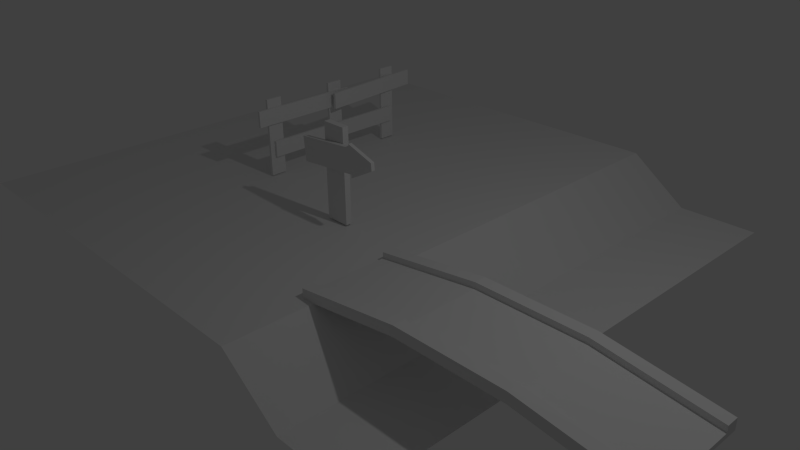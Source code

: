 # Source: GameAsset2.blend  (saved by Blender 2.72.0; exported with 4.5.12 LTS)
import bpy
from mathutils import Matrix  # noqa: F401  (used for matrix-valued properties, if any)

bpy.ops.wm.read_factory_settings(use_empty=True)
scene = bpy.context.scene
scene.name = 'Scene'

# ---- collections
col_collection_1 = bpy.data.collections.new('Collection 1'); scene.collection.children.link(col_collection_1)

# ---- world
world_world = bpy.data.worlds.new('World'); scene.world = world_world
world_world.color = (0.05088, 0.05088, 0.05088)
world_world.use_sun_shadow = False
world_world.sun_shadow_jitter_overblur = 0.0
world_world.cycles.sampling_method = 'MANUAL'
world_world.cycles.sample_map_resolution = 256

# ---- cameras
cam_camera = bpy.data.cameras.new('Camera')
cam_camera.clip_end = 100.0
cam_camera.lens = 35.0
cam_camera.sensor_width = 32.0
cam_camera.sensor_height = 18.0
cam_camera.ortho_scale = 7.314
cam_camera.dof.focus_distance = 0.0
cam_camera.dof.aperture_fstop = 128.0

# ---- lights
light_lamp = bpy.data.lights.new('Lamp', 'POINT')
light_lamp.transmission_factor = 0.0
light_lamp.cutoff_distance = 30.0
light_lamp.energy = 100.0
light_lamp.shadow_buffer_clip_start = 1.001
light_lamp.shadow_soft_size = 0.1
light_lamp.shadow_maximum_resolution = 0.006
light_lamp.use_absolute_resolution = True
light_lamp.cycles.use_multiple_importance_sampling = False

# ---- meshes
me_cube_015 = bpy.data.meshes.new('Cube.015')
me_cube_015.from_pydata([(-0.6923, 0.02719, 0.1247), (-0.6594, 0.02719, -0.2394), (-0.6244, -0.02788, -0.2394), (-0.6573, -0.02788, 0.1247), (0.73, 0.02719, 0.08441), (0.7337, 0.02719, 0.04351), (0.7337, -0.02788, 0.04351), (0.73, -0.02788, 0.08441), (0.263, 0.02719, 0.2111), (0.2959, 0.02719, -0.1531), (0.3309, -0.02788, -0.1531), (0.298, -0.02788, 0.2111), (0.7266, 0.02719, 0.1221), (0.7366, 0.02719, 0.01138), (0.7366, -0.02788, 0.01138), (0.7266, -0.02788, 0.1221), (0.2931, 0.02719, 0.2648), (0.3358, 0.02719, -0.2067), (0.3358, -0.02788, -0.2067), (0.2931, -0.02788, 0.2648)], [], [(8, 9, 1, 0), (9, 10, 2, 1), (10, 11, 3, 2), (11, 8, 0, 3), (0, 1, 2, 3), (7, 6, 5, 4), (4, 5, 9, 8), (10, 9, 17, 18), (6, 7, 11, 10), (8, 11, 19, 16), (13, 14, 18, 17), (15, 12, 16, 19), (11, 7, 15, 19), (6, 10, 18, 14), (9, 5, 13, 17), (7, 4, 12, 15), (5, 6, 14, 13), (4, 8, 16, 12)])
_uv = me_cube_015.uv_layers.new(name='UVMap')
_uv.uv.foreach_set('vector', [0.7016, 0.1249, 0.7019, 0.02312, 0.969, 0.02382, 0.9688, 0.1256, 0.4547, 0.02607, 0.4547, 0.02607, 0.194, 0.02458, 0.194, 0.02458, 0.4547, 0.02607, 0.4541, 0.1254, 0.1934, 0.1239, 0.194, 0.02458, 0.4541, 0.1254, 0.4541, 0.1254, 0.1934, 0.1239, 0.1934, 0.1239, 0.1934, 0.1239, 0.194, 0.02458, 0.194, 0.02458, 0.1934, 0.1239, 0.5682, 0.08124, 0.5683, 0.07008, 0.5683, 0.07008, 0.5682, 0.08124, 0.5851, 0.07867, 0.5852, 0.06723, 0.7019, 0.02312, 0.7016, 0.1249, 0.4547, 0.02607, 0.4547, 0.02607, 0.4548, 0.01142, 0.4548, 0.01142, 0.5683, 0.07008, 0.5682, 0.08124, 0.4541, 0.1254, 0.4547, 0.02607, 0.4541, 0.1254, 0.4541, 0.1254, 0.454, 0.1401, 0.454, 0.1401, 0.5683, 0.06131, 0.5683, 0.06131, 0.4548, 0.01142, 0.4548, 0.01142, 0.5681, 0.09151, 0.5681, 0.09151, 0.454, 0.1401, 0.454, 0.1401, 0.4541, 0.1254, 0.5682, 0.08124, 0.5681, 0.09151, 0.454, 0.1401, 0.5683, 0.07008, 0.4547, 0.02607, 0.4548, 0.01142, 0.5683, 0.06131, 0.7019, 0.02312, 0.5852, 0.06723, 0.5852, 0.05825, 0.7019, 0.008108, 0.5682, 0.08124, 0.5682, 0.08124, 0.5681, 0.09151, 0.5681, 0.09151, 0.5683, 0.07008, 0.5683, 0.07008, 0.5683, 0.06131, 0.5683, 0.06131, 0.5851, 0.07867, 0.7016, 0.1249, 0.7016, 0.1399, 0.5851, 0.08919])
me_cube_015.use_remesh_preserve_volume = False
me_cube_015.use_remesh_preserve_attributes = False
me_cube_015.use_mirror_vertex_groups = False
me_cube_015.update()
me_cube_014 = bpy.data.meshes.new('Cube.014')
me_cube_014.from_pydata([(-0.2168, 0.07877, -0.8142), (0.158, 0.07877, -0.8142), (0.158, -0.01523, -0.8142), (-0.2168, -0.01523, -0.8142), (-0.2168, 0.07877, 0.5987), (0.158, 0.07877, 0.5987), (0.158, -0.01523, 0.5987), (-0.2168, -0.01523, 0.5987)], [], [(4, 5, 1, 0), (5, 6, 2, 1), (6, 7, 3, 2), (7, 4, 0, 3), (0, 1, 2, 3), (7, 6, 5, 4)])
_uv = me_cube_014.uv_layers.new(name='UVMap')
_uv.uv.foreach_set('vector', [0.05452, 0.4077, 0.1564, 0.4077, 0.1564, 0.02371, 0.05452, 0.02371, 0.1564, 0.4077, 0.1564, 0.4077, 0.1564, 0.02371, 0.1564, 0.02371, 0.1564, 0.4077, 0.05452, 0.4077, 0.05452, 0.02371, 0.1564, 0.02371, 0.05452, 0.4077, 0.05452, 0.4077, 0.05452, 0.02371, 0.05452, 0.02371, 0.05452, 0.02371, 0.1564, 0.02371, 0.1564, 0.02371, 0.05452, 0.02371, 0.05452, 0.4077, 0.1564, 0.4077, 0.1564, 0.4077, 0.05452, 0.4077])
me_cube_014.use_remesh_preserve_volume = False
me_cube_014.use_remesh_preserve_attributes = False
me_cube_014.use_mirror_vertex_groups = False
me_cube_014.update()
me_cube_013 = bpy.data.meshes.new('Cube.013')
me_cube_013.from_pydata([(0.03063, 1.158, -0.1404), (0.03063, 1.158, -0.3912), (-0.009591, 1.158, -0.3912), (-0.009591, 1.158, -0.1404), (0.03063, -0.006591, -0.1404), (0.03063, -0.006591, -0.3912), (-0.009591, -0.006591, -0.3912), (-0.009591, -0.006591, -0.1404), (0.03063, -0.05792, -0.1404), (0.03063, -0.05792, -0.3912), (-0.009591, -0.05792, -0.3912), (-0.009591, -0.05792, -0.1404), (0.03063, -1.223, -0.1404), (0.03063, -1.223, -0.3912), (-0.009591, -1.223, -0.3912), (-0.009591, -1.223, -0.1404), (-0.05223, -1.301, -0.6866), (-0.05223, -1.05, -0.6866), (-0.01208, -1.05, -0.6866), (-0.01208, -1.301, -0.6866), (-0.05223, -1.301, 0.53), (-0.05223, -1.05, 0.53), (-0.01208, -1.05, 0.53), (-0.01208, -1.301, 0.53), (-0.05223, -0.1333, -0.6866), (-0.05223, 0.1174, -0.6866), (-0.01207, 0.1174, -0.6866), (-0.01207, -0.1333, -0.6866), (-0.05223, -0.1333, 0.53), (-0.05223, 0.1174, 0.53), (-0.01207, 0.1174, 0.53), (-0.01207, -0.1333, 0.53), (-0.05223, 0.9731, -0.6866), (-0.05223, 1.224, -0.6866), (-0.01208, 1.224, -0.6866), (-0.01208, 0.9731, -0.6866), (-0.05223, 0.9731, 0.53), (-0.05223, 1.224, 0.53), (-0.01208, 1.224, 0.53), (-0.01208, 0.9731, 0.53), (-0.001866, 1.588, 0.3934), (-0.001866, 1.588, 0.1426), (-0.04195, 1.585, 0.1426), (-0.04195, 1.585, 0.3934), (0.1415, -0.1223, 0.3934), (0.1415, -0.1223, 0.1426), (0.1014, -0.1256, 0.1426), (0.1014, -0.1256, 0.3934), (0.02728, 0.2357, 0.3934), (0.02728, 0.2357, 0.1426), (-0.01295, 0.2357, 0.1426), (-0.01295, 0.2357, 0.3934), (0.02728, -1.481, 0.3934), (0.02728, -1.481, 0.1426), (-0.01295, -1.481, 0.1426), (-0.01295, -1.481, 0.3934)], [], [(4, 5, 1, 0), (5, 6, 2, 1), (6, 7, 3, 2), (7, 4, 0, 3), (0, 1, 2, 3), (7, 6, 5, 4), (12, 13, 9, 8), (13, 14, 10, 9), (14, 15, 11, 10), (15, 12, 8, 11), (8, 9, 10, 11), (15, 14, 13, 12), (20, 21, 17, 16), (21, 22, 18, 17), (22, 23, 19, 18), (23, 20, 16, 19), (16, 17, 18, 19), (23, 22, 21, 20), (28, 29, 25, 24), (29, 30, 26, 25), (30, 31, 27, 26), (31, 28, 24, 27), (24, 25, 26, 27), (31, 30, 29, 28), (36, 37, 33, 32), (37, 38, 34, 33), (38, 39, 35, 34), (39, 36, 32, 35), (32, 33, 34, 35), (39, 38, 37, 36), (44, 45, 41, 40), (45, 46, 42, 41), (46, 47, 43, 42), (47, 44, 40, 43), (40, 41, 42, 43), (47, 46, 45, 44), (52, 53, 49, 48), (53, 54, 50, 49), (54, 55, 51, 50), (55, 52, 48, 51), (48, 49, 50, 51), (55, 54, 53, 52)])
_uv = me_cube_013.uv_layers.new(name='UVMap')
_uv.uv.foreach_set('vector', [0.3186, 0.5548, 0.2613, 0.5548, 0.2613, 0.2886, 0.3186, 0.2886, 0.2613, 0.5548, 0.2613, 0.5548, 0.2613, 0.2886, 0.2613, 0.2886, 0.2613, 0.5548, 0.3186, 0.5548, 0.3186, 0.2886, 0.2613, 0.2886, 0.3186, 0.5548, 0.3186, 0.5548, 0.3186, 0.2886, 0.3186, 0.2886, 0.3186, 0.2886, 0.2613, 0.2886, 0.2613, 0.2886, 0.3186, 0.2886, 0.3186, 0.5548, 0.2613, 0.5548, 0.2613, 0.5548, 0.3186, 0.5548, 0.3186, 0.8327, 0.2613, 0.8327, 0.2613, 0.5665, 0.3186, 0.5665, 0.2613, 0.8327, 0.2613, 0.8327, 0.2613, 0.5665, 0.2613, 0.5665, 0.2613, 0.8327, 0.3186, 0.8327, 0.3186, 0.5665, 0.2613, 0.5665, 0.3186, 0.8327, 0.3186, 0.8327, 0.3186, 0.5665, 0.3186, 0.5665, 0.3186, 0.5665, 0.2613, 0.5665, 0.2613, 0.5665, 0.3186, 0.5665, 0.3186, 0.8327, 0.2613, 0.8327, 0.2613, 0.8327, 0.3186, 0.8327, 0.4718, 0.8505, 0.4718, 0.7932, 0.1938, 0.7932, 0.1938, 0.8505, 0.4718, 0.7932, 0.4718, 0.7932, 0.1938, 0.7932, 0.1938, 0.7932, 0.4718, 0.7932, 0.4718, 0.8505, 0.1938, 0.8505, 0.1938, 0.7932, 0.4718, 0.8505, 0.4718, 0.8505, 0.1938, 0.8505, 0.1938, 0.8505, 0.1938, 0.8505, 0.1938, 0.7932, 0.1938, 0.7932, 0.1938, 0.8505, 0.4718, 0.8505, 0.4718, 0.7932, 0.4718, 0.7932, 0.4718, 0.8505, 0.4718, 0.5837, 0.4718, 0.5264, 0.1938, 0.5264, 0.1938, 0.5837, 0.4718, 0.5264, 0.4718, 0.5264, 0.1938, 0.5264, 0.1938, 0.5264, 0.4718, 0.5264, 0.4718, 0.5837, 0.1938, 0.5837, 0.1938, 0.5264, 0.4718, 0.5837, 0.4718, 0.5837, 0.1938, 0.5837, 0.1938, 0.5837, 0.1938, 0.5837, 0.1938, 0.5264, 0.1938, 0.5264, 0.1938, 0.5837, 0.4718, 0.5837, 0.4718, 0.5264, 0.4718, 0.5264, 0.4718, 0.5837, 0.4718, 0.3309, 0.4718, 0.2736, 0.1938, 0.2736, 0.1938, 0.3309, 0.4718, 0.2736, 0.4718, 0.2736, 0.1938, 0.2736, 0.1938, 0.2736, 0.4718, 0.2736, 0.4718, 0.3309, 0.1938, 0.3309, 0.1938, 0.2736, 0.4718, 0.3309, 0.4718, 0.3309, 0.1938, 0.3309, 0.1938, 0.3309, 0.1938, 0.3309, 0.1938, 0.2736, 0.1938, 0.2736, 0.1938, 0.3309, 0.4718, 0.3309, 0.4718, 0.2736, 0.4718, 0.2736, 0.4718, 0.3309, 0.4405, 0.5812, 0.3832, 0.5812, 0.3832, 0.1904, 0.4405, 0.1904, 0.3832, 0.5812, 0.3832, 0.582, 0.3832, 0.1912, 0.3832, 0.1904, 0.3832, 0.582, 0.4405, 0.582, 0.4405, 0.1912, 0.3832, 0.1912, 0.4405, 0.582, 0.4405, 0.5812, 0.4405, 0.1904, 0.4405, 0.1912, 0.4405, 0.1904, 0.3832, 0.1904, 0.3832, 0.1912, 0.4405, 0.1912, 0.4405, 0.582, 0.3832, 0.582, 0.3832, 0.5812, 0.4405, 0.5812, 0.4405, 0.8916, 0.3832, 0.8916, 0.3832, 0.4994, 0.4405, 0.4994, 0.3832, 0.8916, 0.3832, 0.8916, 0.3832, 0.4994, 0.3832, 0.4994, 0.3832, 0.8916, 0.4405, 0.8916, 0.4405, 0.4994, 0.3832, 0.4994, 0.4405, 0.8916, 0.4405, 0.8916, 0.4405, 0.4994, 0.4405, 0.4994, 0.4405, 0.4994, 0.3832, 0.4994, 0.3832, 0.4994, 0.4405, 0.4994, 0.4405, 0.8916, 0.3832, 0.8916, 0.3832, 0.8916, 0.4405, 0.8916])
me_cube_013.use_remesh_preserve_volume = False
me_cube_013.use_remesh_preserve_attributes = False
me_cube_013.use_mirror_vertex_groups = False
me_cube_013.update()
me_cube_011 = bpy.data.meshes.new('Cube.011')
me_cube_011.from_pydata([(-6.79, -3.971, 0.3057), (-6.79, 3.971, 0.3057), (-0.654, -3.971, 0.3057), (-0.654, 3.971, 0.3057), (0.2742, -3.971, -0.3698), (0.2742, 3.971, -0.3698), (1.499, -3.971, -0.3698), (1.499, 3.971, -0.3698)], [], [(2, 3, 1, 0), (4, 5, 3, 2), (6, 7, 5, 4)])
_uv = me_cube_011.uv_layers.new(name='UVMap')
_uv.uv.foreach_set('vector', [0.7451, 1.707e-07, 0.7451, 1.0, 2.267e-07, 1.0, 0.0, 4.267e-07, 0.8635, 8.534e-08, 0.8635, 1.0, 0.7451, 1.0, 0.7451, 1.707e-07, 1.0, 0.0, 1.0, 1.0, 0.8635, 1.0, 0.8635, 8.534e-08])
me_cube_011.use_remesh_preserve_volume = False
me_cube_011.use_remesh_preserve_attributes = False
me_cube_011.use_mirror_vertex_groups = False
me_cube_011.update()
me_cube_010 = bpy.data.meshes.new('Cube.010')
me_cube_010.from_pydata([(-2.343, 0.7234, -0.03191), (2.343, 0.7234, -0.03191), (2.343, -0.7234, -0.03191), (-2.343, -0.7234, -0.03191), (-2.343, 0.7234, 0.03191), (2.343, 0.7234, 0.03191), (2.343, -0.7234, 0.03191), (-2.343, -0.7234, 0.03191), (-0.7809, 0.7234, 0.2449), (0.7809, 0.7234, 0.2449), (0.7809, 0.7234, 0.1811), (-0.7809, 0.7234, 0.1811), (0.7809, -0.7234, 0.2449), (-0.7809, -0.7234, 0.2449), (-0.7809, -0.7234, 0.1811), (0.7809, -0.7234, 0.1811), (2.343, 0.5553, 0.03191), (2.343, -0.5553, 0.03191), (2.343, -0.5553, -0.03191), (2.343, 0.5553, -0.03191), (-2.343, -0.5553, 0.03191), (-2.343, 0.5553, 0.03191), (-2.343, 0.5553, -0.03191), (-2.343, -0.5553, -0.03191), (-0.7809, 0.5553, 0.1811), (-0.7809, -0.5553, 0.1811), (0.7809, 0.5553, 0.1811), (0.7809, -0.5553, 0.1811), (-0.7809, -0.5553, 0.2449), (-0.7809, 0.5553, 0.2449), (0.7809, -0.5553, 0.2449), (0.7809, 0.5553, 0.2449), (-2.343, 0.7234, 0.1172), (2.343, 0.7234, 0.1172), (2.343, -0.7234, 0.1172), (-2.343, -0.7234, 0.1172), (-0.7809, 0.7234, 0.3302), (0.7809, 0.7234, 0.3302), (0.7809, -0.7234, 0.3302), (-0.7809, -0.7234, 0.3302), (2.343, 0.5553, 0.1172), (2.343, -0.5553, 0.1172), (-2.343, -0.5553, 0.1172), (-2.343, 0.5553, 0.1172), (-0.7809, -0.5553, 0.3302), (-0.7809, 0.5553, 0.3302), (0.7809, -0.5553, 0.3302), (0.7809, 0.5553, 0.3302)], [], [(9, 5, 1, 10), (17, 6, 2, 18), (13, 7, 3, 14), (21, 4, 0, 22), (27, 18, 2, 15), (9, 8, 36, 37), (4, 8, 11, 0), (8, 9, 10, 11), (6, 12, 15, 2), (12, 13, 14, 15), (23, 25, 14, 3), (25, 27, 15, 14), (29, 31, 47, 45), (6, 17, 41, 34), (5, 16, 19, 1), (16, 17, 18, 19), (7, 20, 23, 3), (20, 21, 22, 23), (10, 1, 19, 26), (26, 19, 18, 27), (17, 30, 46, 41), (30, 17, 16, 31), (0, 11, 24, 22), (22, 24, 25, 23), (11, 10, 26, 24), (24, 26, 27, 25), (16, 5, 33, 40), (20, 28, 29, 21), (13, 12, 38, 39), (28, 30, 31, 29), (47, 40, 33, 37), (43, 45, 36, 32), (45, 47, 37, 36), (38, 34, 41, 46), (35, 39, 44, 42), (39, 38, 46, 44), (21, 29, 45, 43), (7, 13, 39, 35), (31, 16, 40, 47), (12, 6, 34, 38), (30, 28, 44, 46), (5, 9, 37, 33), (8, 4, 32, 36), (28, 20, 42, 44), (4, 21, 43, 32), (20, 7, 35, 42)])
_uv = me_cube_010.uv_layers.new(name='UVMap')
_uv.uv.foreach_set('vector', [0.5692, 0.667, 0.5692, 0.9047, 0.5692, 0.9047, 0.5692, 0.667, 0.8739, 0.9047, 0.9139, 0.9047, 0.9139, 0.9047, 0.8739, 0.9047, 0.9139, 0.4294, 0.9139, 0.1917, 0.9139, 0.1917, 0.9139, 0.4294, 0.6093, 0.1917, 0.5692, 0.1917, 0.5692, 0.1917, 0.6093, 0.1917, 0.8739, 0.667, 0.8739, 0.9047, 0.9139, 0.9047, 0.9139, 0.667, 0.5692, 0.667, 0.5692, 0.4294, 0.5692, 0.4294, 0.5692, 0.667, 0.5692, 0.1917, 0.5692, 0.4294, 0.5692, 0.4294, 0.5692, 0.1917, 0.5692, 0.4294, 0.5692, 0.667, 0.5692, 0.667, 0.5692, 0.4294, 0.9139, 0.9047, 0.9139, 0.667, 0.9139, 0.667, 0.9139, 0.9047, 0.9139, 0.667, 0.9139, 0.4294, 0.9139, 0.4294, 0.9139, 0.667, 0.8739, 0.1917, 0.8739, 0.4294, 0.9139, 0.4294, 0.9139, 0.1917, 0.8739, 0.4294, 0.8739, 0.667, 0.9139, 0.667, 0.9139, 0.4294, 0.6093, 0.4294, 0.6093, 0.667, 0.6093, 0.667, 0.6093, 0.4294, 0.9139, 0.9047, 0.8739, 0.9047, 0.8739, 0.9047, 0.9139, 0.9047, 0.5692, 0.9047, 0.6093, 0.9047, 0.6093, 0.9047, 0.5692, 0.9047, 0.6093, 0.9047, 0.8739, 0.9047, 0.8739, 0.9047, 0.6093, 0.9047, 0.9139, 0.1917, 0.8739, 0.1917, 0.8739, 0.1917, 0.9139, 0.1917, 0.8739, 0.1917, 0.6093, 0.1917, 0.6093, 0.1917, 0.8739, 0.1917, 0.5692, 0.667, 0.5692, 0.9047, 0.6093, 0.9047, 0.6093, 0.667, 0.6093, 0.667, 0.6093, 0.9047, 0.8739, 0.9047, 0.8739, 0.667, 0.8739, 0.9047, 0.8739, 0.667, 0.8739, 0.667, 0.8739, 0.9047, 0.8739, 0.667, 0.8739, 0.9047, 0.6093, 0.9047, 0.6093, 0.667, 0.5692, 0.1917, 0.5692, 0.4294, 0.6093, 0.4294, 0.6093, 0.1917, 0.6093, 0.1917, 0.6093, 0.4294, 0.8739, 0.4294, 0.8739, 0.1917, 0.5692, 0.4294, 0.5692, 0.667, 0.6093, 0.667, 0.6093, 0.4294, 0.6093, 0.4294, 0.6093, 0.667, 0.8739, 0.667, 0.8739, 0.4294, 0.6093, 0.9047, 0.5692, 0.9047, 0.5692, 0.9047, 0.6093, 0.9047, 0.8739, 0.1917, 0.8739, 0.4294, 0.6093, 0.4294, 0.6093, 0.1917, 0.9139, 0.4294, 0.9139, 0.667, 0.9139, 0.667, 0.9139, 0.4294, 0.8739, 0.4294, 0.8739, 0.667, 0.6093, 0.667, 0.6093, 0.4294, 0.6093, 0.667, 0.6093, 0.9047, 0.5692, 0.9047, 0.5692, 0.667, 0.6093, 0.1917, 0.6093, 0.4294, 0.5692, 0.4294, 0.5692, 0.1917, 0.6093, 0.4294, 0.6093, 0.667, 0.5692, 0.667, 0.5692, 0.4294, 0.9139, 0.667, 0.9139, 0.9047, 0.8739, 0.9047, 0.8739, 0.667, 0.9139, 0.1917, 0.9139, 0.4294, 0.8739, 0.4294, 0.8739, 0.1917, 0.9139, 0.4294, 0.9139, 0.667, 0.8739, 0.667, 0.8739, 0.4294, 0.6093, 0.1917, 0.6093, 0.4294, 0.6093, 0.4294, 0.6093, 0.1917, 0.9139, 0.1917, 0.9139, 0.4294, 0.9139, 0.4294, 0.9139, 0.1917, 0.6093, 0.667, 0.6093, 0.9047, 0.6093, 0.9047, 0.6093, 0.667, 0.9139, 0.667, 0.9139, 0.9047, 0.9139, 0.9047, 0.9139, 0.667, 0.8739, 0.667, 0.8739, 0.4294, 0.8739, 0.4294, 0.8739, 0.667, 0.5692, 0.9047, 0.5692, 0.667, 0.5692, 0.667, 0.5692, 0.9047, 0.5692, 0.4294, 0.5692, 0.1917, 0.5692, 0.1917, 0.5692, 0.4294, 0.8739, 0.4294, 0.8739, 0.1917, 0.8739, 0.1917, 0.8739, 0.4294, 0.5692, 0.1917, 0.6093, 0.1917, 0.6093, 0.1917, 0.5692, 0.1917, 0.8739, 0.1917, 0.9139, 0.1917, 0.9139, 0.1917, 0.8739, 0.1917])
me_cube_010.use_remesh_preserve_volume = False
me_cube_010.use_remesh_preserve_attributes = False
me_cube_010.use_mirror_vertex_groups = False
me_cube_010.update()

# ---- objects
ob_cube_004 = bpy.data.objects.new('Cube.004', me_cube_015)
ob_cube_003 = bpy.data.objects.new('Cube.003', me_cube_014)
ob_cube_000 = bpy.data.objects.new('Cube.000', me_cube_013)
ob_cube_002 = bpy.data.objects.new('Cube.002', me_cube_011)
ob_cube_001 = bpy.data.objects.new('Cube.001', me_cube_010)
ob_lamp = bpy.data.objects.new('Lamp', light_lamp)
ob_camera = bpy.data.objects.new('Camera', cam_camera)

# ---- transforms, parenting, visibility, modifiers, constraints
ob_cube_004.location = (-0.9623, 0.2268, 1.01)
ob_cube_004.lineart.crease_threshold = 0.0
ob_cube_003.location = (-1.011, 0.2794, 0.8313)
ob_cube_003.lineart.crease_threshold = 0.0
ob_cube_000.location = (-2.98, 1.884, 0.699)
ob_cube_000.lineart.crease_threshold = 0.0
ob_cube_002.location = (1.054, 1.41, -0.3154)
ob_cube_002.lineart.crease_threshold = 0.0
ob_cube_001.location = (2.55, -0.5813, -0.001103)
ob_cube_001.lineart.crease_threshold = 0.0
ob_lamp.location = (4.076, 1.005, 5.904)
ob_lamp.rotation_euler = (0.6503, 0.05522, 1.866)
ob_lamp.lock_rotations_4d = False
ob_lamp.empty_display_type = 'ARROWS'
ob_lamp.color = (0.0, 0.0, 0.0, 0.0)
ob_lamp.lineart.crease_threshold = 0.0
ob_camera.location = (7.481, -6.508, 5.344)
ob_camera.rotation_euler = (1.109, 0.01082, 0.8149)
ob_camera.lock_rotations_4d = False
ob_camera.empty_display_type = 'ARROWS'
ob_camera.color = (0.0, 0.0, 0.0, 0.0)
ob_camera.display_type = 'WIRE'
ob_camera.lineart.crease_threshold = 0.0

# ---- collection membership
col_collection_1.objects.link(ob_cube_004)
col_collection_1.objects.link(ob_cube_003)
col_collection_1.objects.link(ob_cube_000)
col_collection_1.objects.link(ob_cube_002)
col_collection_1.objects.link(ob_cube_001)
col_collection_1.objects.link(ob_lamp)
col_collection_1.objects.link(ob_camera)

# ---- scene / render settings (as saved in the file)
scene.camera = ob_camera
scene.frame_start = 1; scene.frame_end = 250; scene.frame_set(0)
scene.render.engine = 'BLENDER_EEVEE_NEXT'
scene.render.resolution_percentage = 50
scene.render.dither_intensity = 0.0
scene.cycles.use_denoising = False
scene.cycles.samples = 10
scene.cycles.sampling_pattern = 'TABULATED_SOBOL'
scene.cycles.light_sampling_threshold = 0.0
scene.cycles.use_adaptive_sampling = False
scene.cycles.use_light_tree = False
scene.cycles.blur_glossy = 0.0
scene.cycles.pixel_filter_type = 'GAUSSIAN'
scene.cycles.sample_clamp_indirect = 0.0
scene.view_settings.view_transform = 'Standard'
bpy.context.view_layer.update()
